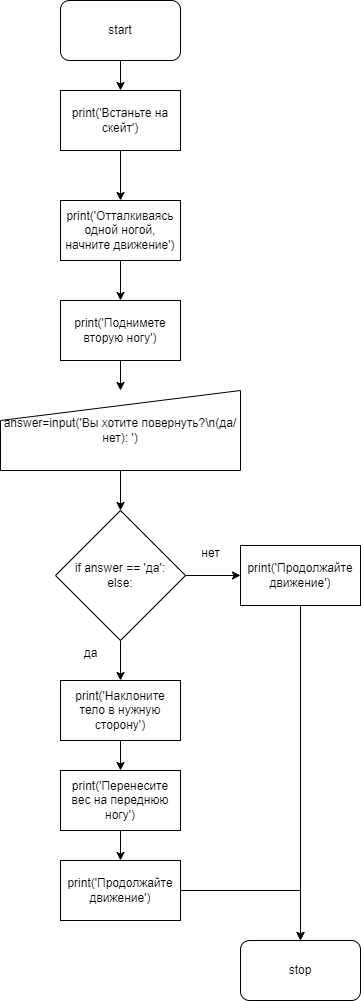

The diagram above was exported from draw.io. Its source (the exported page's mxGraphModel, read from the mxfile embedded in the PNG):
<mxGraphModel dx="874" dy="434" grid="1" gridSize="10" guides="1" tooltips="1" connect="1" arrows="1" fold="1" page="1" pageScale="1" pageWidth="827" pageHeight="1169" math="0" shadow="0">
  <root>
    <mxCell id="0" />
    <mxCell id="1" parent="0" />
    <mxCell id="lelnio9EwTL8cboXJoWA-23" value="" style="edgeStyle=orthogonalEdgeStyle;rounded=0;orthogonalLoop=1;jettySize=auto;html=1;" edge="1" parent="1" source="lelnio9EwTL8cboXJoWA-1" target="lelnio9EwTL8cboXJoWA-2">
      <mxGeometry relative="1" as="geometry" />
    </mxCell>
    <mxCell id="lelnio9EwTL8cboXJoWA-1" value="start" style="rounded=1;whiteSpace=wrap;html=1;" vertex="1" parent="1">
      <mxGeometry x="190" y="40" width="120" height="60" as="geometry" />
    </mxCell>
    <mxCell id="lelnio9EwTL8cboXJoWA-24" value="" style="edgeStyle=orthogonalEdgeStyle;rounded=0;orthogonalLoop=1;jettySize=auto;html=1;" edge="1" parent="1" source="lelnio9EwTL8cboXJoWA-2" target="lelnio9EwTL8cboXJoWA-3">
      <mxGeometry relative="1" as="geometry" />
    </mxCell>
    <mxCell id="lelnio9EwTL8cboXJoWA-2" value="print('Встаньте на скейт')" style="rounded=0;whiteSpace=wrap;html=1;" vertex="1" parent="1">
      <mxGeometry x="190" y="130" width="120" height="60" as="geometry" />
    </mxCell>
    <mxCell id="lelnio9EwTL8cboXJoWA-80" value="" style="edgeStyle=orthogonalEdgeStyle;rounded=0;orthogonalLoop=1;jettySize=auto;html=1;" edge="1" parent="1" source="lelnio9EwTL8cboXJoWA-3" target="lelnio9EwTL8cboXJoWA-37">
      <mxGeometry relative="1" as="geometry" />
    </mxCell>
    <mxCell id="lelnio9EwTL8cboXJoWA-3" value="print('Отталкиваясь одной ногой, начните движение')" style="rounded=0;whiteSpace=wrap;html=1;" vertex="1" parent="1">
      <mxGeometry x="190" y="240" width="120" height="60" as="geometry" />
    </mxCell>
    <mxCell id="lelnio9EwTL8cboXJoWA-89" value="" style="edgeStyle=orthogonalEdgeStyle;rounded=0;orthogonalLoop=1;jettySize=auto;html=1;" edge="1" parent="1" source="lelnio9EwTL8cboXJoWA-10" target="lelnio9EwTL8cboXJoWA-77">
      <mxGeometry relative="1" as="geometry" />
    </mxCell>
    <mxCell id="lelnio9EwTL8cboXJoWA-10" value="print('Наклоните тело в нужную сторону')" style="rounded=0;whiteSpace=wrap;html=1;" vertex="1" parent="1">
      <mxGeometry x="190" y="720" width="120" height="60" as="geometry" />
    </mxCell>
    <mxCell id="lelnio9EwTL8cboXJoWA-22" value="stop" style="rounded=1;whiteSpace=wrap;html=1;" vertex="1" parent="1">
      <mxGeometry x="370" y="980" width="120" height="60" as="geometry" />
    </mxCell>
    <mxCell id="lelnio9EwTL8cboXJoWA-81" value="" style="edgeStyle=orthogonalEdgeStyle;rounded=0;orthogonalLoop=1;jettySize=auto;html=1;" edge="1" parent="1" source="lelnio9EwTL8cboXJoWA-37" target="lelnio9EwTL8cboXJoWA-76">
      <mxGeometry relative="1" as="geometry" />
    </mxCell>
    <mxCell id="lelnio9EwTL8cboXJoWA-37" value="print('Поднимете вторую ногу')" style="rounded=0;whiteSpace=wrap;html=1;" vertex="1" parent="1">
      <mxGeometry x="190" y="340" width="120" height="60" as="geometry" />
    </mxCell>
    <mxCell id="lelnio9EwTL8cboXJoWA-91" value="" style="edgeStyle=orthogonalEdgeStyle;rounded=0;orthogonalLoop=1;jettySize=auto;html=1;" edge="1" parent="1" source="lelnio9EwTL8cboXJoWA-75" target="lelnio9EwTL8cboXJoWA-78">
      <mxGeometry relative="1" as="geometry" />
    </mxCell>
    <mxCell id="lelnio9EwTL8cboXJoWA-92" value="" style="edgeStyle=orthogonalEdgeStyle;rounded=0;orthogonalLoop=1;jettySize=auto;html=1;" edge="1" parent="1" source="lelnio9EwTL8cboXJoWA-75" target="lelnio9EwTL8cboXJoWA-10">
      <mxGeometry relative="1" as="geometry" />
    </mxCell>
    <mxCell id="lelnio9EwTL8cboXJoWA-75" value="if answer == 'да':&lt;div&gt;else:&lt;/div&gt;" style="rhombus;whiteSpace=wrap;html=1;" vertex="1" parent="1">
      <mxGeometry x="185" y="550" width="130" height="130" as="geometry" />
    </mxCell>
    <mxCell id="lelnio9EwTL8cboXJoWA-82" value="" style="edgeStyle=orthogonalEdgeStyle;rounded=0;orthogonalLoop=1;jettySize=auto;html=1;" edge="1" parent="1" source="lelnio9EwTL8cboXJoWA-76" target="lelnio9EwTL8cboXJoWA-75">
      <mxGeometry relative="1" as="geometry" />
    </mxCell>
    <mxCell id="lelnio9EwTL8cboXJoWA-76" value="answer=input('Вы хотите повернуть?\n(да/нет): ')" style="shape=manualInput;whiteSpace=wrap;html=1;" vertex="1" parent="1">
      <mxGeometry x="130" y="430" width="240" height="80" as="geometry" />
    </mxCell>
    <mxCell id="lelnio9EwTL8cboXJoWA-90" value="" style="edgeStyle=orthogonalEdgeStyle;rounded=0;orthogonalLoop=1;jettySize=auto;html=1;" edge="1" parent="1" source="lelnio9EwTL8cboXJoWA-77" target="lelnio9EwTL8cboXJoWA-79">
      <mxGeometry relative="1" as="geometry" />
    </mxCell>
    <mxCell id="lelnio9EwTL8cboXJoWA-77" value="print('Перенесите вес на переднюю ногу')" style="rounded=0;whiteSpace=wrap;html=1;" vertex="1" parent="1">
      <mxGeometry x="190" y="810" width="120" height="60" as="geometry" />
    </mxCell>
    <mxCell id="lelnio9EwTL8cboXJoWA-94" value="" style="edgeStyle=orthogonalEdgeStyle;rounded=0;orthogonalLoop=1;jettySize=auto;html=1;" edge="1" parent="1" source="lelnio9EwTL8cboXJoWA-78" target="lelnio9EwTL8cboXJoWA-22">
      <mxGeometry relative="1" as="geometry" />
    </mxCell>
    <mxCell id="lelnio9EwTL8cboXJoWA-78" value="print('Продолжайте движение')" style="rounded=0;whiteSpace=wrap;html=1;" vertex="1" parent="1">
      <mxGeometry x="370" y="585" width="120" height="60" as="geometry" />
    </mxCell>
    <mxCell id="lelnio9EwTL8cboXJoWA-93" value="" style="edgeStyle=orthogonalEdgeStyle;rounded=0;orthogonalLoop=1;jettySize=auto;html=1;" edge="1" parent="1" source="lelnio9EwTL8cboXJoWA-79" target="lelnio9EwTL8cboXJoWA-22">
      <mxGeometry relative="1" as="geometry" />
    </mxCell>
    <mxCell id="lelnio9EwTL8cboXJoWA-79" value="print('Продолжайте движение')" style="rounded=0;whiteSpace=wrap;html=1;" vertex="1" parent="1">
      <mxGeometry x="190" y="900" width="120" height="60" as="geometry" />
    </mxCell>
    <mxCell id="lelnio9EwTL8cboXJoWA-95" value="да" style="text;html=1;align=center;verticalAlign=middle;resizable=0;points=[];autosize=1;strokeColor=none;fillColor=none;" vertex="1" parent="1">
      <mxGeometry x="200" y="678" width="40" height="30" as="geometry" />
    </mxCell>
    <mxCell id="lelnio9EwTL8cboXJoWA-96" value="нет" style="text;html=1;align=center;verticalAlign=middle;resizable=0;points=[];autosize=1;strokeColor=none;fillColor=none;" vertex="1" parent="1">
      <mxGeometry x="320" y="578" width="40" height="30" as="geometry" />
    </mxCell>
  </root>
</mxGraphModel>